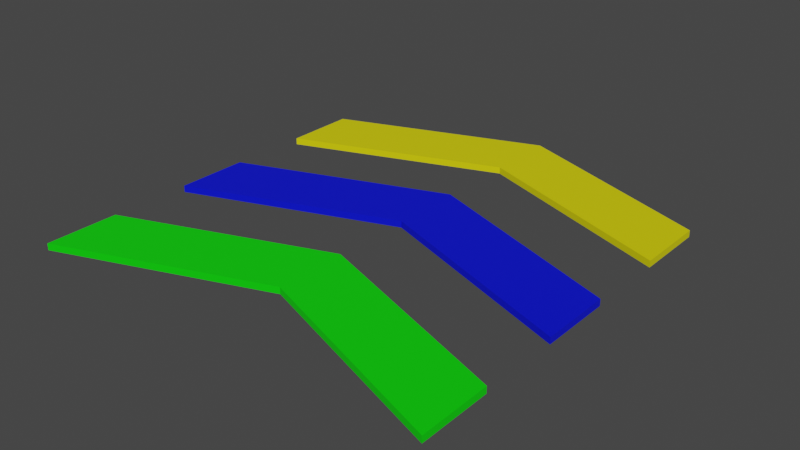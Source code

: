 # Source: BoostPadSmall.blend  (saved by Blender 2.80.75; exported with 4.5.12 LTS)
import bpy
from mathutils import Matrix  # noqa: F401  (used for matrix-valued properties, if any)

bpy.ops.wm.read_factory_settings(use_empty=True)
scene = bpy.context.scene
scene.name = 'Scene'

# ---- collections
col_collection = bpy.data.collections.new('Collection'); scene.collection.children.link(col_collection)

# ---- materials (node trees are filled in below, after node groups)
mat_material_001 = bpy.data.materials.new('Material.001')
mat_material_001.use_transparent_shadow = False
mat_material_002 = bpy.data.materials.new('Material.002')
mat_material_002.use_transparent_shadow = False
mat_material_003 = bpy.data.materials.new('Material.003')
mat_material_003.use_transparent_shadow = False

# ---- material node trees
mat_material_001.use_nodes = True; mat_material_001.node_tree.nodes.clear()
_N = mat_material_001.node_tree.nodes; _L = mat_material_001.node_tree.links
n0 = _N.new('ShaderNodeOutputMaterial'); n0.name = 'Material Output'; n0.location = (300, 300)
n1 = _N.new('ShaderNodeBsdfPrincipled'); n1.name = 'Principled BSDF'; n1.location = (10, 300)
n1.distribution = 'GGX'
n1.subsurface_method = 'BURLEY'
n1.inputs[0].default_value = (0.001453, 0.8, 0.0, 1.0)
n1.inputs[3].default_value = 1.45
n1.inputs[27].default_value = (0.0, 0.0, 0.0, 1.0)
n1.inputs[28].default_value = 1.0
_L.new(n1.outputs[0], n0.inputs[0])
n0.is_active_output = True
mat_material_002.use_nodes = True; mat_material_002.node_tree.nodes.clear()
_N = mat_material_002.node_tree.nodes; _L = mat_material_002.node_tree.links
n0 = _N.new('ShaderNodeOutputMaterial'); n0.name = 'Material Output'; n0.location = (300, 300)
n1 = _N.new('ShaderNodeBsdfPrincipled'); n1.name = 'Principled BSDF'; n1.location = (10, 300)
n1.distribution = 'GGX'
n1.subsurface_method = 'BURLEY'
n1.inputs[0].default_value = (0.8, 0.7408, 0.0, 1.0)
n1.inputs[3].default_value = 1.45
n1.inputs[27].default_value = (0.0, 0.0, 0.0, 1.0)
n1.inputs[28].default_value = 1.0
_L.new(n1.outputs[0], n0.inputs[0])
n0.is_active_output = True
mat_material_003.use_nodes = True; mat_material_003.node_tree.nodes.clear()
_N = mat_material_003.node_tree.nodes; _L = mat_material_003.node_tree.links
n0 = _N.new('ShaderNodeOutputMaterial'); n0.name = 'Material Output'; n0.location = (300, 300)
n1 = _N.new('ShaderNodeBsdfPrincipled'); n1.name = 'Principled BSDF'; n1.location = (10, 300)
n1.distribution = 'GGX'
n1.subsurface_method = 'BURLEY'
n1.inputs[0].default_value = (0.0, 0.004472, 0.8, 1.0)
n1.inputs[3].default_value = 1.45
n1.inputs[27].default_value = (0.0, 0.0, 0.0, 1.0)
n1.inputs[28].default_value = 1.0
_L.new(n1.outputs[0], n0.inputs[0])
n0.is_active_output = True

# ---- world
world_world = bpy.data.worlds.new('World'); scene.world = world_world
world_world.use_nodes = True; world_world.node_tree.nodes.clear()
_N = world_world.node_tree.nodes; _L = world_world.node_tree.links
n0 = _N.new('ShaderNodeOutputWorld'); n0.name = 'World Output'; n0.location = (300, 300)
n1 = _N.new('ShaderNodeBackground'); n1.name = 'Background'; n1.location = (10, 300)
n1.inputs[0].default_value = (0.05088, 0.05088, 0.05088, 1.0)
_L.new(n1.outputs[0], n0.inputs[0])
n0.is_active_output = True
world_world.color = (0.05088, 0.05088, 0.05088)
world_world.use_sun_shadow = False
world_world.sun_shadow_jitter_overblur = 0.0

# ---- meshes
me_boostpadsmall = bpy.data.meshes.new('BoostPadSmall')
me_boostpadsmall.from_pydata([(-1.318, -1.573, -0.0203), (1.398, -1.573, -0.0203), (-1.318, -1.102, -0.0203), (1.398, -1.102, -0.0203), (0.03986, -1.077, -0.0203), (0.03986, -0.6061, -0.0203), (-1.318, -0.5726, -0.0203), (1.398, -0.5726, -0.0203), (-1.318, -0.1015, -0.0203), (1.398, -0.1015, -0.0203), (0.03986, -0.07722, -0.0203), (0.03986, 0.3939, -0.0203), (-1.318, 0.4274, -0.0203), (1.398, 0.4274, -0.0203), (-1.318, 0.8985, -0.0203), (1.398, 0.8985, -0.0203), (0.03986, 0.9228, -0.0203), (0.03986, 1.394, -0.0203), (-1.318, -1.102, 0.02258), (-1.318, -1.573, 0.02258), (0.03986, -1.077, 0.02258), (1.398, -1.573, 0.02258), (1.398, -1.102, 0.02258), (0.03986, -0.6061, 0.02258), (-1.318, -0.5726, 0.02258), (-1.318, -0.1015, 0.02258), (1.398, -0.5726, 0.02258), (0.03986, -0.07722, 0.02258), (1.398, -0.1015, 0.02258), (0.03986, 0.3939, 0.02258), (-1.318, 0.4274, 0.02258), (-1.318, 0.8985, 0.02258), (1.398, 0.4274, 0.02258), (0.03986, 0.9228, 0.02258), (1.398, 0.8985, 0.02258), (0.03986, 1.394, 0.02258)], [], [(4, 5, 3, 1), (0, 2, 5, 4), (10, 11, 9, 7), (6, 8, 11, 10), (16, 17, 15, 13), (12, 14, 17, 16), (20, 21, 22, 23), (19, 20, 23, 18), (27, 26, 28, 29), (24, 27, 29, 25), (33, 32, 34, 35), (30, 33, 35, 31), (8, 6, 24, 25), (2, 0, 19, 18), (16, 13, 32, 33), (10, 7, 26, 27), (4, 1, 21, 20), (13, 15, 34, 32), (7, 9, 28, 26), (1, 3, 22, 21), (17, 14, 31, 35), (11, 8, 25, 29), (5, 2, 18, 23), (12, 16, 33, 30), (6, 10, 27, 24), (0, 4, 20, 19), (15, 17, 35, 34), (9, 11, 29, 28), (3, 5, 23, 22), (14, 12, 30, 31)])
me_boostpadsmall.polygons.foreach_set('material_index', [0, 0, 0, 0, 0, 0, 0, 0, 2, 2, 1, 1, 2, 0, 1, 2, 0, 1, 2, 0, 1, 2, 0, 1, 2, 0, 1, 2, 0, 1])
_uv = me_boostpadsmall.uv_layers.new(name='UVMap')
_uv.uv.foreach_set('vector', [0.5, 0.0, 0.5, 1.0, 1.0, 1.0, 1.0, 0.0, 0.0, 0.0, 0.0, 1.0, 0.5, 1.0, 0.5, 0.0, 0.5, 0.0, 0.5, 1.0, 1.0, 1.0, 1.0, 0.0, 0.0, 0.0, 0.0, 1.0, 0.5, 1.0, 0.5, 0.0, 0.5, 0.0, 0.5, 1.0, 1.0, 1.0, 1.0, 0.0, 0.0, 0.0, 0.0, 1.0, 0.5, 1.0, 0.5, 0.0, 0.5, 0.0, 1.0, 0.0, 1.0, 1.0, 0.5, 1.0, 0.0, 0.0, 0.5, 0.0, 0.5, 1.0, 0.0, 1.0, 0.5, 0.0, 1.0, 0.0, 1.0, 1.0, 0.5, 1.0, 0.0, 0.0, 0.5, 0.0, 0.5, 1.0, 0.0, 1.0, 0.5, 0.0, 1.0, 0.0, 1.0, 1.0, 0.5, 1.0, 0.0, 0.0, 0.5, 0.0, 0.5, 1.0, 0.0, 1.0, 0.0, 1.0, 0.0, 0.0, 0.0, 0.0, 0.0, 1.0, 0.0, 1.0, 0.0, 0.0, 0.0, 0.0, 0.0, 1.0, 0.5, 0.0, 1.0, 0.0, 1.0, 0.0, 0.5, 0.0, 0.5, 0.0, 1.0, 0.0, 1.0, 0.0, 0.5, 0.0, 0.5, 0.0, 1.0, 0.0, 1.0, 0.0, 0.5, 0.0, 1.0, 0.0, 1.0, 1.0, 1.0, 1.0, 1.0, 0.0, 1.0, 0.0, 1.0, 1.0, 1.0, 1.0, 1.0, 0.0, 1.0, 0.0, 1.0, 1.0, 1.0, 1.0, 1.0, 0.0, 0.5, 1.0, 0.0, 1.0, 0.0, 1.0, 0.5, 1.0, 0.5, 1.0, 0.0, 1.0, 0.0, 1.0, 0.5, 1.0, 0.5, 1.0, 0.0, 1.0, 0.0, 1.0, 0.5, 1.0, 0.0, 0.0, 0.5, 0.0, 0.5, 0.0, 0.0, 0.0, 0.0, 0.0, 0.5, 0.0, 0.5, 0.0, 0.0, 0.0, 0.0, 0.0, 0.5, 0.0, 0.5, 0.0, 0.0, 0.0, 1.0, 1.0, 0.5, 1.0, 0.5, 1.0, 1.0, 1.0, 1.0, 1.0, 0.5, 1.0, 0.5, 1.0, 1.0, 1.0, 1.0, 1.0, 0.5, 1.0, 0.5, 1.0, 1.0, 1.0, 0.0, 1.0, 0.0, 0.0, 0.0, 0.0, 0.0, 1.0])
me_boostpadsmall.materials.append(mat_material_001)
me_boostpadsmall.materials.append(mat_material_002)
me_boostpadsmall.materials.append(mat_material_003)
me_boostpadsmall.use_remesh_preserve_volume = False
me_boostpadsmall.use_remesh_preserve_attributes = False
me_boostpadsmall.use_mirror_vertex_groups = False
me_boostpadsmall.update()

# ---- objects
ob_plane_001 = bpy.data.objects.new('Plane.001', me_boostpadsmall)

# ---- transforms, parenting, visibility, modifiers, constraints
ob_plane_001.location = (0.0, 0.0, 0.0)
ob_plane_001.lineart.crease_threshold = 0.0

# ---- collection membership
col_collection.objects.link(ob_plane_001)

# ---- scene / render settings (as saved in the file)
scene.frame_start = 1; scene.frame_end = 250; scene.frame_set(1)
scene.render.engine = 'BLENDER_EEVEE_NEXT'
scene.cycles.use_denoising = False
scene.cycles.samples = 128
scene.cycles.sampling_pattern = 'TABULATED_SOBOL'
scene.cycles.use_adaptive_sampling = False
scene.cycles.use_light_tree = False
scene.view_settings.view_transform = 'Filmic'
bpy.context.view_layer.update()

# ---- added for rendering (the .blend has no active camera and no usable light): camera, sun
cam_auto = bpy.data.cameras.new('AutoCamera')
cam_auto.lens = 50.0
cam_auto.sensor_width = 36.0
cam_auto.clip_end = 1000.0
ob_auto_camera = bpy.data.objects.new('AutoCamera', cam_auto)
scene.collection.objects.link(ob_auto_camera)
ob_auto_camera.location = (3.76119, -4.55496, 2.9782)
ob_auto_camera.rotation_euler = (1.09748, -7.21219e-08, 0.694738)
scene.camera = ob_auto_camera
light_auto_sun = bpy.data.lights.new('AutoSun', 'SUN')
light_auto_sun.energy = 3.0
light_auto_sun.angle = 0.0523599
ob_auto_sun = bpy.data.objects.new('AutoSun', light_auto_sun)
scene.collection.objects.link(ob_auto_sun)
ob_auto_sun.rotation_euler = (0.872665, 0.174533, 0.523599)
bpy.context.view_layer.update()
